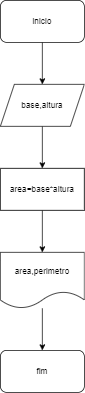

The diagram above was exported from draw.io. Its source (the exported page's mxGraphModel, read from the mxfile embedded in the PNG):
<mxGraphModel dx="1114" dy="584" grid="1" gridSize="10" guides="1" tooltips="1" connect="1" arrows="1" fold="1" page="1" pageScale="1" pageWidth="827" pageHeight="1169" math="0" shadow="0">
  <root>
    <mxCell id="0" />
    <mxCell id="1" parent="0" />
    <mxCell id="aY1MxgSa09Mgq46ipFSi-27" style="edgeStyle=orthogonalEdgeStyle;rounded=0;orthogonalLoop=1;jettySize=auto;html=1;exitX=0.5;exitY=1;exitDx=0;exitDy=0;entryX=0.5;entryY=0;entryDx=0;entryDy=0;" edge="1" parent="1" source="aY1MxgSa09Mgq46ipFSi-22" target="aY1MxgSa09Mgq46ipFSi-23">
      <mxGeometry relative="1" as="geometry" />
    </mxCell>
    <mxCell id="aY1MxgSa09Mgq46ipFSi-22" value="inicio" style="rounded=1;whiteSpace=wrap;html=1;" vertex="1" parent="1">
      <mxGeometry x="340" y="200" width="120" height="60" as="geometry" />
    </mxCell>
    <mxCell id="aY1MxgSa09Mgq46ipFSi-28" style="edgeStyle=orthogonalEdgeStyle;rounded=0;orthogonalLoop=1;jettySize=auto;html=1;exitX=0.5;exitY=1;exitDx=0;exitDy=0;" edge="1" parent="1" source="aY1MxgSa09Mgq46ipFSi-23" target="aY1MxgSa09Mgq46ipFSi-24">
      <mxGeometry relative="1" as="geometry" />
    </mxCell>
    <mxCell id="aY1MxgSa09Mgq46ipFSi-23" value="base,altura" style="shape=parallelogram;perimeter=parallelogramPerimeter;whiteSpace=wrap;html=1;fixedSize=1;" vertex="1" parent="1">
      <mxGeometry x="340" y="320" width="120" height="60" as="geometry" />
    </mxCell>
    <mxCell id="aY1MxgSa09Mgq46ipFSi-29" style="edgeStyle=orthogonalEdgeStyle;rounded=0;orthogonalLoop=1;jettySize=auto;html=1;exitX=0.5;exitY=1;exitDx=0;exitDy=0;entryX=0.5;entryY=0;entryDx=0;entryDy=0;" edge="1" parent="1" source="aY1MxgSa09Mgq46ipFSi-24" target="aY1MxgSa09Mgq46ipFSi-25">
      <mxGeometry relative="1" as="geometry" />
    </mxCell>
    <mxCell id="aY1MxgSa09Mgq46ipFSi-24" value="area=base*altura" style="rounded=0;whiteSpace=wrap;html=1;" vertex="1" parent="1">
      <mxGeometry x="340" y="440" width="120" height="60" as="geometry" />
    </mxCell>
    <mxCell id="aY1MxgSa09Mgq46ipFSi-30" style="edgeStyle=orthogonalEdgeStyle;rounded=0;orthogonalLoop=1;jettySize=auto;html=1;entryX=0.5;entryY=0;entryDx=0;entryDy=0;" edge="1" parent="1" source="aY1MxgSa09Mgq46ipFSi-25" target="aY1MxgSa09Mgq46ipFSi-26">
      <mxGeometry relative="1" as="geometry" />
    </mxCell>
    <mxCell id="aY1MxgSa09Mgq46ipFSi-25" value="area,perimetro" style="shape=document;whiteSpace=wrap;html=1;boundedLbl=1;" vertex="1" parent="1">
      <mxGeometry x="340" y="560" width="120" height="80" as="geometry" />
    </mxCell>
    <mxCell id="aY1MxgSa09Mgq46ipFSi-26" value="fim" style="rounded=1;whiteSpace=wrap;html=1;" vertex="1" parent="1">
      <mxGeometry x="340" y="700" width="120" height="60" as="geometry" />
    </mxCell>
  </root>
</mxGraphModel>